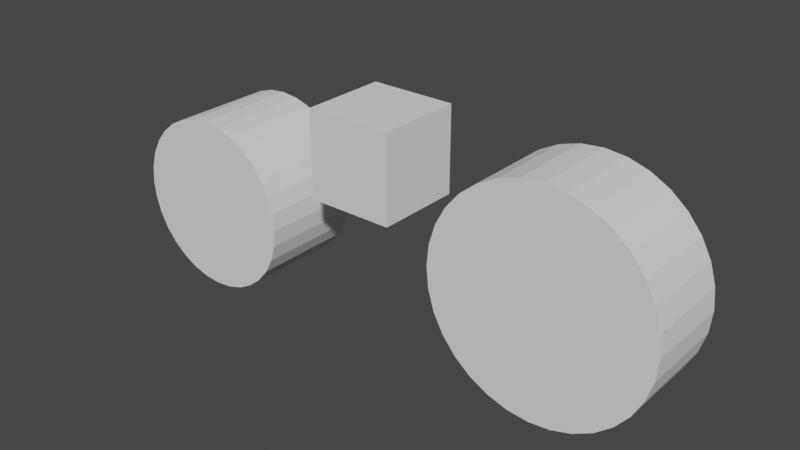 # Source: bike.blend  (saved by Blender 2.92.15; exported with 4.5.12 LTS)
import bpy
from mathutils import Matrix  # noqa: F401  (used for matrix-valued properties, if any)

bpy.ops.wm.read_factory_settings(use_empty=True)
scene = bpy.context.scene
scene.name = 'Scene'

# ---- world
world_world = bpy.data.worlds.new('World'); scene.world = world_world
world_world.use_nodes = True; world_world.node_tree.nodes.clear()
_N = world_world.node_tree.nodes; _L = world_world.node_tree.links
n0 = _N.new('ShaderNodeOutputWorld'); n0.name = 'World Output'; n0.location = (300, 300)
n1 = _N.new('ShaderNodeBackground'); n1.name = 'Background'; n1.location = (10, 300)
n1.inputs[0].default_value = (0.05088, 0.05088, 0.05088, 1.0)
_L.new(n1.outputs[0], n0.inputs[0])
n0.is_active_output = True
world_world.color = (0.05088, 0.05088, 0.05088)
world_world.use_sun_shadow = False
world_world.sun_shadow_jitter_overblur = 0.0

# ---- meshes
me_cylinder = bpy.data.meshes.new('Cylinder')
me_cylinder.from_pydata([(0.0, 1.0, -1.0), (0.0, 1.0, 1.0), (0.1951, 0.9808, -1.0), (0.1951, 0.9808, 1.0), (0.3827, 0.9239, -1.0), (0.3827, 0.9239, 1.0), (0.5556, 0.8315, -1.0), (0.5556, 0.8315, 1.0), (0.7071, 0.7071, -1.0), (0.7071, 0.7071, 1.0), (0.8315, 0.5556, -1.0), (0.8315, 0.5556, 1.0), (0.9239, 0.3827, -1.0), (0.9239, 0.3827, 1.0), (0.9808, 0.1951, -1.0), (0.9808, 0.1951, 1.0), (1.0, 7.55e-08, -1.0), (1.0, 7.55e-08, 1.0), (0.9808, -0.1951, -1.0), (0.9808, -0.1951, 1.0), (0.9239, -0.3827, -1.0), (0.9239, -0.3827, 1.0), (0.8315, -0.5556, -1.0), (0.8315, -0.5556, 1.0), (0.7071, -0.7071, -1.0), (0.7071, -0.7071, 1.0), (0.5556, -0.8315, -1.0), (0.5556, -0.8315, 1.0), (0.3827, -0.9239, -1.0), (0.3827, -0.9239, 1.0), (0.1951, -0.9808, -1.0), (0.1951, -0.9808, 1.0), (-3.258e-07, -1.0, -1.0), (-3.258e-07, -1.0, 1.0), (-0.1951, -0.9808, -1.0), (-0.1951, -0.9808, 1.0), (-0.3827, -0.9239, -1.0), (-0.3827, -0.9239, 1.0), (-0.5556, -0.8315, -1.0), (-0.5556, -0.8315, 1.0), (-0.7071, -0.7071, -1.0), (-0.7071, -0.7071, 1.0), (-0.8315, -0.5556, -1.0), (-0.8315, -0.5556, 1.0), (-0.9239, -0.3827, -1.0), (-0.9239, -0.3827, 1.0), (-0.9808, -0.1951, -1.0), (-0.9808, -0.1951, 1.0), (-1.0, 9.656e-07, -1.0), (-1.0, 9.656e-07, 1.0), (-0.9808, 0.1951, -1.0), (-0.9808, 0.1951, 1.0), (-0.9239, 0.3827, -1.0), (-0.9239, 0.3827, 1.0), (-0.8315, 0.5556, -1.0), (-0.8315, 0.5556, 1.0), (-0.7071, 0.7071, -1.0), (-0.7071, 0.7071, 1.0), (-0.5556, 0.8315, -1.0), (-0.5556, 0.8315, 1.0), (-0.3827, 0.9239, -1.0), (-0.3827, 0.9239, 1.0), (-0.1951, 0.9808, -1.0), (-0.1951, 0.9808, 1.0)], [], [(0, 1, 3, 2), (2, 3, 5, 4), (4, 5, 7, 6), (6, 7, 9, 8), (8, 9, 11, 10), (10, 11, 13, 12), (12, 13, 15, 14), (14, 15, 17, 16), (16, 17, 19, 18), (18, 19, 21, 20), (20, 21, 23, 22), (22, 23, 25, 24), (24, 25, 27, 26), (26, 27, 29, 28), (28, 29, 31, 30), (30, 31, 33, 32), (32, 33, 35, 34), (34, 35, 37, 36), (36, 37, 39, 38), (38, 39, 41, 40), (40, 41, 43, 42), (42, 43, 45, 44), (44, 45, 47, 46), (46, 47, 49, 48), (48, 49, 51, 50), (50, 51, 53, 52), (52, 53, 55, 54), (54, 55, 57, 56), (56, 57, 59, 58), (58, 59, 61, 60), (3, 1, 63, 61, 59, 57, 55, 53, 51, 49, 47, 45, 43, 41, 39, 37, 35, 33, 31, 29, 27, 25, 23, 21, 19, 17, 15, 13, 11, 9, 7, 5), (60, 61, 63, 62), (62, 63, 1, 0), (0, 2, 4, 6, 8, 10, 12, 14, 16, 18, 20, 22, 24, 26, 28, 30, 32, 34, 36, 38, 40, 42, 44, 46, 48, 50, 52, 54, 56, 58, 60, 62)])
_uv = me_cylinder.uv_layers.new(name='UVMap')
_uv.uv.foreach_set('vector', [1.0, 0.5, 1.0, 1.0, 0.9688, 1.0, 0.9688, 0.5, 0.9688, 0.5, 0.9688, 1.0, 0.9375, 1.0, 0.9375, 0.5, 0.9375, 0.5, 0.9375, 1.0, 0.9062, 1.0, 0.9062, 0.5, 0.9062, 0.5, 0.9062, 1.0, 0.875, 1.0, 0.875, 0.5, 0.875, 0.5, 0.875, 1.0, 0.8438, 1.0, 0.8438, 0.5, 0.8438, 0.5, 0.8438, 1.0, 0.8125, 1.0, 0.8125, 0.5, 0.8125, 0.5, 0.8125, 1.0, 0.7812, 1.0, 0.7812, 0.5, 0.7812, 0.5, 0.7812, 1.0, 0.75, 1.0, 0.75, 0.5, 0.75, 0.5, 0.75, 1.0, 0.7188, 1.0, 0.7188, 0.5, 0.7188, 0.5, 0.7188, 1.0, 0.6875, 1.0, 0.6875, 0.5, 0.6875, 0.5, 0.6875, 1.0, 0.6562, 1.0, 0.6562, 0.5, 0.6562, 0.5, 0.6562, 1.0, 0.625, 1.0, 0.625, 0.5, 0.625, 0.5, 0.625, 1.0, 0.5938, 1.0, 0.5938, 0.5, 0.5938, 0.5, 0.5938, 1.0, 0.5625, 1.0, 0.5625, 0.5, 0.5625, 0.5, 0.5625, 1.0, 0.5312, 1.0, 0.5312, 0.5, 0.5312, 0.5, 0.5312, 1.0, 0.5, 1.0, 0.5, 0.5, 0.5, 0.5, 0.5, 1.0, 0.4688, 1.0, 0.4688, 0.5, 0.4688, 0.5, 0.4688, 1.0, 0.4375, 1.0, 0.4375, 0.5, 0.4375, 0.5, 0.4375, 1.0, 0.4062, 1.0, 0.4062, 0.5, 0.4062, 0.5, 0.4062, 1.0, 0.375, 1.0, 0.375, 0.5, 0.375, 0.5, 0.375, 1.0, 0.3438, 1.0, 0.3438, 0.5, 0.3438, 0.5, 0.3438, 1.0, 0.3125, 1.0, 0.3125, 0.5, 0.3125, 0.5, 0.3125, 1.0, 0.2812, 1.0, 0.2812, 0.5, 0.2812, 0.5, 0.2812, 1.0, 0.25, 1.0, 0.25, 0.5, 0.25, 0.5, 0.25, 1.0, 0.2188, 1.0, 0.2188, 0.5, 0.2188, 0.5, 0.2188, 1.0, 0.1875, 1.0, 0.1875, 0.5, 0.1875, 0.5, 0.1875, 1.0, 0.1562, 1.0, 0.1562, 0.5, 0.1562, 0.5, 0.1562, 1.0, 0.125, 1.0, 0.125, 0.5, 0.125, 0.5, 0.125, 1.0, 0.09375, 1.0, 0.09375, 0.5, 0.09375, 0.5, 0.09375, 1.0, 0.0625, 1.0, 0.0625, 0.5, 0.2968, 0.4854, 0.25, 0.49, 0.2032, 0.4854, 0.1582, 0.4717, 0.1167, 0.4496, 0.08029, 0.4197, 0.05045, 0.3833, 0.02827, 0.3418, 0.01461, 0.2968, 0.01, 0.25, 0.01461, 0.2032, 0.02827, 0.1582, 0.05045, 0.1167, 0.08029, 0.08029, 0.1167, 0.05045, 0.1582, 0.02827, 0.2032, 0.01461, 0.25, 0.01, 0.2968, 0.01461, 0.3418, 0.02827, 0.3833, 0.05045, 0.4197, 0.08029, 0.4496, 0.1167, 0.4717, 0.1582, 0.4854, 0.2032, 0.49, 0.25, 0.4854, 0.2968, 0.4717, 0.3418, 0.4496, 0.3833, 0.4197, 0.4197, 0.3833, 0.4496, 0.3418, 0.4717, 0.0625, 0.5, 0.0625, 1.0, 0.03125, 1.0, 0.03125, 0.5, 0.03125, 0.5, 0.03125, 1.0, 0.0, 1.0, 0.0, 0.5, 0.75, 0.49, 0.7968, 0.4854, 0.8418, 0.4717, 0.8833, 0.4496, 0.9197, 0.4197, 0.9496, 0.3833, 0.9717, 0.3418, 0.9854, 0.2968, 0.99, 0.25, 0.9854, 0.2032, 0.9717, 0.1582, 0.9496, 0.1167, 0.9197, 0.08029, 0.8833, 0.05045, 0.8418, 0.02827, 0.7968, 0.01461, 0.75, 0.01, 0.7032, 0.01461, 0.6582, 0.02827, 0.6167, 0.05045, 0.5803, 0.08029, 0.5504, 0.1167, 0.5283, 0.1582, 0.5146, 0.2032, 0.51, 0.25, 0.5146, 0.2968, 0.5283, 0.3418, 0.5504, 0.3833, 0.5803, 0.4197, 0.6167, 0.4496, 0.6582, 0.4717, 0.7032, 0.4854])
me_cylinder.use_remesh_fix_poles = True
me_cylinder.use_remesh_preserve_attributes = False
me_cylinder.use_mirror_vertex_groups = False
me_cylinder.update()
me_cylinder_001 = bpy.data.meshes.new('Cylinder.001')
me_cylinder_001.from_pydata([(0.0, 1.0, -1.0), (0.0, 1.0, 1.0), (0.1951, 0.9808, -1.0), (0.1951, 0.9808, 1.0), (0.3827, 0.9239, -1.0), (0.3827, 0.9239, 1.0), (0.5556, 0.8315, -1.0), (0.5556, 0.8315, 1.0), (0.7071, 0.7071, -1.0), (0.7071, 0.7071, 1.0), (0.8315, 0.5556, -1.0), (0.8315, 0.5556, 1.0), (0.9239, 0.3827, -1.0), (0.9239, 0.3827, 1.0), (0.9808, 0.1951, -1.0), (0.9808, 0.1951, 1.0), (1.0, 7.55e-08, -1.0), (1.0, 7.55e-08, 1.0), (0.9808, -0.1951, -1.0), (0.9808, -0.1951, 1.0), (0.9239, -0.3827, -1.0), (0.9239, -0.3827, 1.0), (0.8315, -0.5556, -1.0), (0.8315, -0.5556, 1.0), (0.7071, -0.7071, -1.0), (0.7071, -0.7071, 1.0), (0.5556, -0.8315, -1.0), (0.5556, -0.8315, 1.0), (0.3827, -0.9239, -1.0), (0.3827, -0.9239, 1.0), (0.1951, -0.9808, -1.0), (0.1951, -0.9808, 1.0), (-3.258e-07, -1.0, -1.0), (-3.258e-07, -1.0, 1.0), (-0.1951, -0.9808, -1.0), (-0.1951, -0.9808, 1.0), (-0.3827, -0.9239, -1.0), (-0.3827, -0.9239, 1.0), (-0.5556, -0.8315, -1.0), (-0.5556, -0.8315, 1.0), (-0.7071, -0.7071, -1.0), (-0.7071, -0.7071, 1.0), (-0.8315, -0.5556, -1.0), (-0.8315, -0.5556, 1.0), (-0.9239, -0.3827, -1.0), (-0.9239, -0.3827, 1.0), (-0.9808, -0.1951, -1.0), (-0.9808, -0.1951, 1.0), (-1.0, 9.656e-07, -1.0), (-1.0, 9.656e-07, 1.0), (-0.9808, 0.1951, -1.0), (-0.9808, 0.1951, 1.0), (-0.9239, 0.3827, -1.0), (-0.9239, 0.3827, 1.0), (-0.8315, 0.5556, -1.0), (-0.8315, 0.5556, 1.0), (-0.7071, 0.7071, -1.0), (-0.7071, 0.7071, 1.0), (-0.5556, 0.8315, -1.0), (-0.5556, 0.8315, 1.0), (-0.3827, 0.9239, -1.0), (-0.3827, 0.9239, 1.0), (-0.1951, 0.9808, -1.0), (-0.1951, 0.9808, 1.0)], [], [(0, 1, 3, 2), (2, 3, 5, 4), (4, 5, 7, 6), (6, 7, 9, 8), (8, 9, 11, 10), (10, 11, 13, 12), (12, 13, 15, 14), (14, 15, 17, 16), (16, 17, 19, 18), (18, 19, 21, 20), (20, 21, 23, 22), (22, 23, 25, 24), (24, 25, 27, 26), (26, 27, 29, 28), (28, 29, 31, 30), (30, 31, 33, 32), (32, 33, 35, 34), (34, 35, 37, 36), (36, 37, 39, 38), (38, 39, 41, 40), (40, 41, 43, 42), (42, 43, 45, 44), (44, 45, 47, 46), (46, 47, 49, 48), (48, 49, 51, 50), (50, 51, 53, 52), (52, 53, 55, 54), (54, 55, 57, 56), (56, 57, 59, 58), (58, 59, 61, 60), (3, 1, 63, 61, 59, 57, 55, 53, 51, 49, 47, 45, 43, 41, 39, 37, 35, 33, 31, 29, 27, 25, 23, 21, 19, 17, 15, 13, 11, 9, 7, 5), (60, 61, 63, 62), (62, 63, 1, 0), (0, 2, 4, 6, 8, 10, 12, 14, 16, 18, 20, 22, 24, 26, 28, 30, 32, 34, 36, 38, 40, 42, 44, 46, 48, 50, 52, 54, 56, 58, 60, 62)])
_uv = me_cylinder_001.uv_layers.new(name='UVMap')
_uv.uv.foreach_set('vector', [1.0, 0.5, 1.0, 1.0, 0.9688, 1.0, 0.9688, 0.5, 0.9688, 0.5, 0.9688, 1.0, 0.9375, 1.0, 0.9375, 0.5, 0.9375, 0.5, 0.9375, 1.0, 0.9062, 1.0, 0.9062, 0.5, 0.9062, 0.5, 0.9062, 1.0, 0.875, 1.0, 0.875, 0.5, 0.875, 0.5, 0.875, 1.0, 0.8438, 1.0, 0.8438, 0.5, 0.8438, 0.5, 0.8438, 1.0, 0.8125, 1.0, 0.8125, 0.5, 0.8125, 0.5, 0.8125, 1.0, 0.7812, 1.0, 0.7812, 0.5, 0.7812, 0.5, 0.7812, 1.0, 0.75, 1.0, 0.75, 0.5, 0.75, 0.5, 0.75, 1.0, 0.7188, 1.0, 0.7188, 0.5, 0.7188, 0.5, 0.7188, 1.0, 0.6875, 1.0, 0.6875, 0.5, 0.6875, 0.5, 0.6875, 1.0, 0.6562, 1.0, 0.6562, 0.5, 0.6562, 0.5, 0.6562, 1.0, 0.625, 1.0, 0.625, 0.5, 0.625, 0.5, 0.625, 1.0, 0.5938, 1.0, 0.5938, 0.5, 0.5938, 0.5, 0.5938, 1.0, 0.5625, 1.0, 0.5625, 0.5, 0.5625, 0.5, 0.5625, 1.0, 0.5312, 1.0, 0.5312, 0.5, 0.5312, 0.5, 0.5312, 1.0, 0.5, 1.0, 0.5, 0.5, 0.5, 0.5, 0.5, 1.0, 0.4688, 1.0, 0.4688, 0.5, 0.4688, 0.5, 0.4688, 1.0, 0.4375, 1.0, 0.4375, 0.5, 0.4375, 0.5, 0.4375, 1.0, 0.4062, 1.0, 0.4062, 0.5, 0.4062, 0.5, 0.4062, 1.0, 0.375, 1.0, 0.375, 0.5, 0.375, 0.5, 0.375, 1.0, 0.3438, 1.0, 0.3438, 0.5, 0.3438, 0.5, 0.3438, 1.0, 0.3125, 1.0, 0.3125, 0.5, 0.3125, 0.5, 0.3125, 1.0, 0.2812, 1.0, 0.2812, 0.5, 0.2812, 0.5, 0.2812, 1.0, 0.25, 1.0, 0.25, 0.5, 0.25, 0.5, 0.25, 1.0, 0.2188, 1.0, 0.2188, 0.5, 0.2188, 0.5, 0.2188, 1.0, 0.1875, 1.0, 0.1875, 0.5, 0.1875, 0.5, 0.1875, 1.0, 0.1562, 1.0, 0.1562, 0.5, 0.1562, 0.5, 0.1562, 1.0, 0.125, 1.0, 0.125, 0.5, 0.125, 0.5, 0.125, 1.0, 0.09375, 1.0, 0.09375, 0.5, 0.09375, 0.5, 0.09375, 1.0, 0.0625, 1.0, 0.0625, 0.5, 0.2968, 0.4854, 0.25, 0.49, 0.2032, 0.4854, 0.1582, 0.4717, 0.1167, 0.4496, 0.08029, 0.4197, 0.05045, 0.3833, 0.02827, 0.3418, 0.01461, 0.2968, 0.01, 0.25, 0.01461, 0.2032, 0.02827, 0.1582, 0.05045, 0.1167, 0.08029, 0.08029, 0.1167, 0.05045, 0.1582, 0.02827, 0.2032, 0.01461, 0.25, 0.01, 0.2968, 0.01461, 0.3418, 0.02827, 0.3833, 0.05045, 0.4197, 0.08029, 0.4496, 0.1167, 0.4717, 0.1582, 0.4854, 0.2032, 0.49, 0.25, 0.4854, 0.2968, 0.4717, 0.3418, 0.4496, 0.3833, 0.4197, 0.4197, 0.3833, 0.4496, 0.3418, 0.4717, 0.0625, 0.5, 0.0625, 1.0, 0.03125, 1.0, 0.03125, 0.5, 0.03125, 0.5, 0.03125, 1.0, 0.0, 1.0, 0.0, 0.5, 0.75, 0.49, 0.7968, 0.4854, 0.8418, 0.4717, 0.8833, 0.4496, 0.9197, 0.4197, 0.9496, 0.3833, 0.9717, 0.3418, 0.9854, 0.2968, 0.99, 0.25, 0.9854, 0.2032, 0.9717, 0.1582, 0.9496, 0.1167, 0.9197, 0.08029, 0.8833, 0.05045, 0.8418, 0.02827, 0.7968, 0.01461, 0.75, 0.01, 0.7032, 0.01461, 0.6582, 0.02827, 0.6167, 0.05045, 0.5803, 0.08029, 0.5504, 0.1167, 0.5283, 0.1582, 0.5146, 0.2032, 0.51, 0.25, 0.5146, 0.2968, 0.5283, 0.3418, 0.5504, 0.3833, 0.5803, 0.4197, 0.6167, 0.4496, 0.6582, 0.4717, 0.7032, 0.4854])
me_cylinder_001.use_remesh_fix_poles = True
me_cylinder_001.use_remesh_preserve_attributes = False
me_cylinder_001.use_mirror_vertex_groups = False
me_cylinder_001.update()
me_cube_002 = bpy.data.meshes.new('Cube.002')
me_cube_002.from_pydata([(-1.0, -1.0, -1.0), (-1.0, -1.0, 1.0), (-1.0, 1.0, -1.0), (-1.0, 1.0, 1.0), (1.0, -1.0, -1.0), (1.0, -1.0, 1.0), (1.0, 1.0, -1.0), (1.0, 1.0, 1.0)], [], [(0, 1, 3, 2), (2, 3, 7, 6), (6, 7, 5, 4), (4, 5, 1, 0), (2, 6, 4, 0), (7, 3, 1, 5)])
_uv = me_cube_002.uv_layers.new(name='UVMap')
_uv.uv.foreach_set('vector', [0.375, 0.0, 0.625, 0.0, 0.625, 0.25, 0.375, 0.25, 0.375, 0.25, 0.625, 0.25, 0.625, 0.5, 0.375, 0.5, 0.375, 0.5, 0.625, 0.5, 0.625, 0.75, 0.375, 0.75, 0.375, 0.75, 0.625, 0.75, 0.625, 1.0, 0.375, 1.0, 0.125, 0.5, 0.375, 0.5, 0.375, 0.75, 0.125, 0.75, 0.625, 0.5, 0.875, 0.5, 0.875, 0.75, 0.625, 0.75])
me_cube_002.use_remesh_fix_poles = True
me_cube_002.use_remesh_preserve_attributes = False
me_cube_002.use_mirror_vertex_groups = False
me_cube_002.update()
arm_armature_002 = bpy.data.armatures.new('Armature.002')  # bones are not reproduced

# ---- objects
ob_cylinder = bpy.data.objects.new('Cylinder', me_cylinder)
ob_cylinder_001 = bpy.data.objects.new('Cylinder.001', me_cylinder_001)
ob_cube = bpy.data.objects.new('Cube', me_cube_002)
ob_armature = bpy.data.objects.new('Armature', arm_armature_002)

# ---- transforms, parenting, visibility, modifiers, constraints
ob_cylinder.parent = ob_armature
ob_cylinder.matrix_parent_inverse = Matrix(((1.0, -0.0, 0.0, -0.1667), (0.0, -4.371e-08, -1.0, 2.864), (0.0, 1.0, -4.371e-08, -0.2), (-0.0, 0.0, 0.0, 1.0)))
ob_cylinder.location = (-4.0, 0.0, 2.0)
ob_cylinder.rotation_euler = (1.571, 0.0, 0.0)
ob_cylinder.scale = (2.0, 2.0, 1.2)
ob_cylinder.lineart.crease_threshold = 0.0
_vg = ob_cylinder.vertex_groups.new(name='VM01')
_vg = ob_cylinder.vertex_groups.new(name='VFW01')
_vg = ob_cylinder.vertex_groups.new(name='VRW01')
_vg.add([0, 1, 2, 3, 4, 5, 6, 7, 8, 9, 10, 11, 12, 13, 14, 15, 16, 17, 18, 19, 20, 21, 22, 23, 24, 25, 26, 27, 28, 29, 30, 31, 32, 33, 34, 35, 36, 37, 38, 39, 40, 41, 42, 43, 44, 45, 46, 47, 48, 49, 50, 51, 52, 53, 54, 55, 56, 57, 58, 59, 60, 61, 62, 63], 1.0, 'REPLACE')
_m = ob_cylinder.modifiers.new('Armature', 'ARMATURE')
_m.object = ob_armature
ob_cylinder_001.parent = ob_armature
ob_cylinder_001.matrix_parent_inverse = Matrix(((1.0, -0.0, 0.0, -0.1667), (0.0, -4.371e-08, -1.0, 2.864), (0.0, 1.0, -4.371e-08, -0.2), (-0.0, 0.0, 0.0, 1.0)))
ob_cylinder_001.location = (4.5, 0.0, 2.5)
ob_cylinder_001.rotation_euler = (-1.571, -0.0, 0.0)
ob_cylinder_001.scale = (2.5, 2.5, 1.0)
ob_cylinder_001.lineart.crease_threshold = 0.0
_vg = ob_cylinder_001.vertex_groups.new(name='VM01')
_vg = ob_cylinder_001.vertex_groups.new(name='VFW01')
_vg.add([0, 1, 2, 3, 4, 5, 6, 7, 8, 9, 10, 11, 12, 13, 14, 15, 16, 17, 18, 19, 20, 21, 22, 23, 24, 25, 26, 27, 28, 29, 30, 31, 32, 33, 34, 35, 36, 37, 38, 39, 40, 41, 42, 43, 44, 45, 46, 47, 48, 49, 50, 51, 52, 53, 54, 55, 56, 57, 58, 59, 60, 61, 62, 63], 1.0, 'REPLACE')
_vg = ob_cylinder_001.vertex_groups.new(name='VRW01')
_m = ob_cylinder_001.modifiers.new('Armature', 'ARMATURE')
_m.object = ob_armature
ob_cube.parent = ob_armature
ob_cube.matrix_parent_inverse = Matrix(((1.0, -0.0, 0.0, -0.1667), (0.0, -4.371e-08, -1.0, 2.864), (0.0, 1.0, -4.371e-08, -0.2), (-0.0, 0.0, 0.0, 1.0)))
ob_cube.location = (0.0, 0.0, 4.0)
ob_cube.lineart.crease_threshold = 0.0
_vg = ob_cube.vertex_groups.new(name='VM01')
_vg = ob_cube.vertex_groups.new(name='VFW01')
_vg = ob_cube.vertex_groups.new(name='VRW01')
_m = ob_cube.modifiers.new('Armature', 'ARMATURE')
_m.object = ob_armature
ob_armature.location = (0.1667, 0.2, 2.864)
ob_armature.rotation_euler = (-1.571, 0.0, 0.0)
ob_armature.lineart.crease_threshold = 0.0

# ---- collection membership
scene.collection.objects.link(ob_cylinder)
scene.collection.objects.link(ob_cylinder_001)
scene.collection.objects.link(ob_cube)
scene.collection.objects.link(ob_armature)

# ---- scene / render settings (as saved in the file)
scene.frame_start = 1; scene.frame_end = 250; scene.frame_set(1)
scene.render.engine = 'BLENDER_EEVEE_NEXT'
scene.cycles.use_denoising = False
scene.cycles.samples = 128
scene.cycles.sampling_pattern = 'TABULATED_SOBOL'
scene.cycles.use_adaptive_sampling = False
scene.cycles.use_light_tree = False
scene.view_settings.view_transform = 'Filmic'
bpy.context.view_layer.update()

# ---- added for rendering (the .blend has no active camera and no usable light): camera, sun
cam_auto = bpy.data.cameras.new('AutoCamera')
cam_auto.lens = 50.0
cam_auto.sensor_width = 36.0
cam_auto.clip_end = 1000.0
ob_auto_camera = bpy.data.objects.new('AutoCamera', cam_auto)
scene.collection.objects.link(ob_auto_camera)
ob_auto_camera.location = (13.5768, -15.6922, 12.9614)
ob_auto_camera.rotation_euler = (1.09748, -7.21219e-08, 0.694738)
scene.camera = ob_auto_camera
light_auto_sun = bpy.data.lights.new('AutoSun', 'SUN')
light_auto_sun.energy = 3.0
light_auto_sun.angle = 0.0523599
ob_auto_sun = bpy.data.objects.new('AutoSun', light_auto_sun)
scene.collection.objects.link(ob_auto_sun)
ob_auto_sun.rotation_euler = (0.872665, 0.174533, 0.523599)
bpy.context.view_layer.update()
